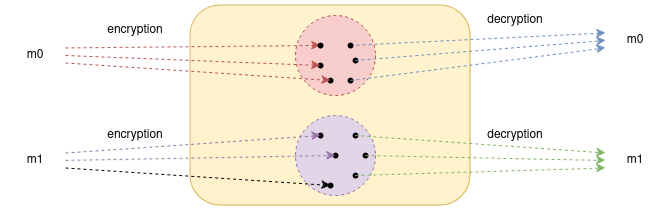

The diagram above was exported from draw.io. Its source (the exported page's mxGraphModel, read from the mxfile embedded in the PNG):
<mxGraphModel dx="1364" dy="758" grid="1" gridSize="10" guides="1" tooltips="1" connect="1" arrows="1" fold="1" page="1" pageScale="1" pageWidth="850" pageHeight="1100" math="0" shadow="0">
  <root>
    <mxCell id="0" />
    <mxCell id="1" parent="0" />
    <mxCell id="VegbOxexbttxE8yrLyPd-1" value="" style="rounded=1;whiteSpace=wrap;html=1;fillColor=#fff2cc;strokeColor=#d6b656;" vertex="1" parent="1">
      <mxGeometry x="285" y="280" width="280" height="200" as="geometry" />
    </mxCell>
    <mxCell id="VegbOxexbttxE8yrLyPd-2" value="" style="ellipse;whiteSpace=wrap;html=1;aspect=fixed;dashed=1;fillColor=#f8cecc;strokeColor=#b85450;" vertex="1" parent="1">
      <mxGeometry x="390" y="290" width="80" height="80" as="geometry" />
    </mxCell>
    <mxCell id="VegbOxexbttxE8yrLyPd-3" value="" style="ellipse;whiteSpace=wrap;html=1;aspect=fixed;dashed=1;fillColor=#e1d5e7;strokeColor=#9673a6;" vertex="1" parent="1">
      <mxGeometry x="390" y="390" width="80" height="80" as="geometry" />
    </mxCell>
    <mxCell id="VegbOxexbttxE8yrLyPd-4" value="m0" style="text;html=1;align=center;verticalAlign=middle;whiteSpace=wrap;rounded=0;" vertex="1" parent="1">
      <mxGeometry x="100" y="315" width="60" height="30" as="geometry" />
    </mxCell>
    <mxCell id="VegbOxexbttxE8yrLyPd-5" value="m1" style="text;html=1;align=center;verticalAlign=middle;whiteSpace=wrap;rounded=0;" vertex="1" parent="1">
      <mxGeometry x="100" y="420" width="60" height="30" as="geometry" />
    </mxCell>
    <mxCell id="VegbOxexbttxE8yrLyPd-6" value="" style="endArrow=classic;html=1;rounded=0;exitX=1;exitY=0.25;exitDx=0;exitDy=0;entryX=0.45;entryY=0.95;entryDx=0;entryDy=0;entryPerimeter=0;dashed=1;fillColor=#f8cecc;strokeColor=#b85450;" edge="1" parent="1" source="VegbOxexbttxE8yrLyPd-4" target="VegbOxexbttxE8yrLyPd-7">
      <mxGeometry width="50" height="50" relative="1" as="geometry">
        <mxPoint x="430" y="430" as="sourcePoint" />
        <mxPoint x="480" y="380" as="targetPoint" />
      </mxGeometry>
    </mxCell>
    <mxCell id="VegbOxexbttxE8yrLyPd-7" value="" style="shape=waypoint;sketch=0;fillStyle=solid;size=6;pointerEvents=1;points=[];fillColor=none;resizable=0;rotatable=0;perimeter=centerPerimeter;snapToPoint=1;" vertex="1" parent="1">
      <mxGeometry x="405" y="310" width="20" height="20" as="geometry" />
    </mxCell>
    <mxCell id="VegbOxexbttxE8yrLyPd-8" value="" style="shape=waypoint;sketch=0;fillStyle=solid;size=6;pointerEvents=1;points=[];fillColor=none;resizable=0;rotatable=0;perimeter=centerPerimeter;snapToPoint=1;" vertex="1" parent="1">
      <mxGeometry x="405" y="330" width="20" height="20" as="geometry" />
    </mxCell>
    <mxCell id="VegbOxexbttxE8yrLyPd-9" value="" style="shape=waypoint;sketch=0;fillStyle=solid;size=6;pointerEvents=1;points=[];fillColor=none;resizable=0;rotatable=0;perimeter=centerPerimeter;snapToPoint=1;" vertex="1" parent="1">
      <mxGeometry x="415" y="345" width="20" height="20" as="geometry" />
    </mxCell>
    <mxCell id="VegbOxexbttxE8yrLyPd-11" value="" style="shape=waypoint;sketch=0;fillStyle=solid;size=6;pointerEvents=1;points=[];fillColor=none;resizable=0;rotatable=0;perimeter=centerPerimeter;snapToPoint=1;" vertex="1" parent="1">
      <mxGeometry x="405" y="400" width="20" height="20" as="geometry" />
    </mxCell>
    <mxCell id="VegbOxexbttxE8yrLyPd-12" value="" style="shape=waypoint;sketch=0;fillStyle=solid;size=6;pointerEvents=1;points=[];fillColor=none;resizable=0;rotatable=0;perimeter=centerPerimeter;snapToPoint=1;" vertex="1" parent="1">
      <mxGeometry x="420" y="420" width="20" height="20" as="geometry" />
    </mxCell>
    <mxCell id="VegbOxexbttxE8yrLyPd-13" value="" style="shape=waypoint;sketch=0;fillStyle=solid;size=6;pointerEvents=1;points=[];fillColor=none;resizable=0;rotatable=0;perimeter=centerPerimeter;snapToPoint=1;" vertex="1" parent="1">
      <mxGeometry x="415" y="450" width="20" height="20" as="geometry" />
    </mxCell>
    <mxCell id="VegbOxexbttxE8yrLyPd-14" value="" style="endArrow=classic;html=1;rounded=0;exitX=1;exitY=0.5;exitDx=0;exitDy=0;entryX=0.35;entryY=0.3;entryDx=0;entryDy=0;entryPerimeter=0;dashed=1;fillColor=#f8cecc;strokeColor=#b85450;" edge="1" parent="1" source="VegbOxexbttxE8yrLyPd-4" target="VegbOxexbttxE8yrLyPd-8">
      <mxGeometry width="50" height="50" relative="1" as="geometry">
        <mxPoint x="400" y="420" as="sourcePoint" />
        <mxPoint x="450" y="370" as="targetPoint" />
      </mxGeometry>
    </mxCell>
    <mxCell id="VegbOxexbttxE8yrLyPd-16" value="" style="endArrow=classic;html=1;rounded=0;exitX=1;exitY=0.75;exitDx=0;exitDy=0;entryX=0.5;entryY=0.95;entryDx=0;entryDy=0;entryPerimeter=0;dashed=1;fillColor=#f8cecc;strokeColor=#b85450;" edge="1" parent="1" source="VegbOxexbttxE8yrLyPd-4" target="VegbOxexbttxE8yrLyPd-9">
      <mxGeometry width="50" height="50" relative="1" as="geometry">
        <mxPoint x="400" y="420" as="sourcePoint" />
        <mxPoint x="450" y="370" as="targetPoint" />
      </mxGeometry>
    </mxCell>
    <mxCell id="VegbOxexbttxE8yrLyPd-17" value="" style="endArrow=classic;html=1;rounded=0;exitX=1;exitY=0.25;exitDx=0;exitDy=0;fillColor=#e1d5e7;strokeColor=#9673a6;dashed=1;" edge="1" parent="1" source="VegbOxexbttxE8yrLyPd-5" target="VegbOxexbttxE8yrLyPd-11">
      <mxGeometry width="50" height="50" relative="1" as="geometry">
        <mxPoint x="400" y="420" as="sourcePoint" />
        <mxPoint x="450" y="370" as="targetPoint" />
      </mxGeometry>
    </mxCell>
    <mxCell id="VegbOxexbttxE8yrLyPd-18" value="" style="endArrow=classic;html=1;rounded=0;exitX=1;exitY=0.5;exitDx=0;exitDy=0;dashed=1;fillColor=#e1d5e7;strokeColor=#9673a6;" edge="1" parent="1" source="VegbOxexbttxE8yrLyPd-5" target="VegbOxexbttxE8yrLyPd-12">
      <mxGeometry width="50" height="50" relative="1" as="geometry">
        <mxPoint x="400" y="420" as="sourcePoint" />
        <mxPoint x="450" y="370" as="targetPoint" />
      </mxGeometry>
    </mxCell>
    <mxCell id="VegbOxexbttxE8yrLyPd-19" value="" style="endArrow=classic;html=1;rounded=0;exitX=1;exitY=0.75;exitDx=0;exitDy=0;entryX=0.2;entryY=0.95;entryDx=0;entryDy=0;entryPerimeter=0;dashed=1;" edge="1" parent="1" source="VegbOxexbttxE8yrLyPd-5" target="VegbOxexbttxE8yrLyPd-13">
      <mxGeometry width="50" height="50" relative="1" as="geometry">
        <mxPoint x="400" y="420" as="sourcePoint" />
        <mxPoint x="450" y="370" as="targetPoint" />
      </mxGeometry>
    </mxCell>
    <mxCell id="VegbOxexbttxE8yrLyPd-20" value="encryption" style="text;html=1;align=center;verticalAlign=middle;whiteSpace=wrap;rounded=0;" vertex="1" parent="1">
      <mxGeometry x="200" y="290" width="60" height="30" as="geometry" />
    </mxCell>
    <mxCell id="VegbOxexbttxE8yrLyPd-21" value="encryption" style="text;html=1;align=center;verticalAlign=middle;whiteSpace=wrap;rounded=0;" vertex="1" parent="1">
      <mxGeometry x="200" y="395" width="60" height="30" as="geometry" />
    </mxCell>
    <mxCell id="VegbOxexbttxE8yrLyPd-22" value="m0" style="text;html=1;align=center;verticalAlign=middle;whiteSpace=wrap;rounded=0;" vertex="1" parent="1">
      <mxGeometry x="700" y="300" width="60" height="30" as="geometry" />
    </mxCell>
    <mxCell id="VegbOxexbttxE8yrLyPd-23" value="m1" style="text;html=1;align=center;verticalAlign=middle;whiteSpace=wrap;rounded=0;" vertex="1" parent="1">
      <mxGeometry x="700" y="420" width="60" height="30" as="geometry" />
    </mxCell>
    <mxCell id="VegbOxexbttxE8yrLyPd-24" value="" style="endArrow=classic;html=1;rounded=0;entryX=0;entryY=0.25;entryDx=0;entryDy=0;fillColor=#dae8fc;strokeColor=#6c8ebf;dashed=1;" edge="1" parent="1" source="VegbOxexbttxE8yrLyPd-25" target="VegbOxexbttxE8yrLyPd-22">
      <mxGeometry width="50" height="50" relative="1" as="geometry">
        <mxPoint x="400" y="420" as="sourcePoint" />
        <mxPoint x="450" y="370" as="targetPoint" />
      </mxGeometry>
    </mxCell>
    <mxCell id="VegbOxexbttxE8yrLyPd-25" value="" style="shape=waypoint;sketch=0;fillStyle=solid;size=6;pointerEvents=1;points=[];fillColor=none;resizable=0;rotatable=0;perimeter=centerPerimeter;snapToPoint=1;" vertex="1" parent="1">
      <mxGeometry x="435" y="310" width="20" height="20" as="geometry" />
    </mxCell>
    <mxCell id="VegbOxexbttxE8yrLyPd-26" value="" style="shape=waypoint;sketch=0;fillStyle=solid;size=6;pointerEvents=1;points=[];fillColor=none;resizable=0;rotatable=0;perimeter=centerPerimeter;snapToPoint=1;" vertex="1" parent="1">
      <mxGeometry x="440" y="325" width="20" height="20" as="geometry" />
    </mxCell>
    <mxCell id="VegbOxexbttxE8yrLyPd-27" value="" style="shape=waypoint;sketch=0;fillStyle=solid;size=6;pointerEvents=1;points=[];fillColor=none;resizable=0;rotatable=0;perimeter=centerPerimeter;snapToPoint=1;" vertex="1" parent="1">
      <mxGeometry x="435" y="345" width="20" height="20" as="geometry" />
    </mxCell>
    <mxCell id="VegbOxexbttxE8yrLyPd-28" value="" style="shape=waypoint;sketch=0;fillStyle=solid;size=6;pointerEvents=1;points=[];fillColor=none;resizable=0;rotatable=0;perimeter=centerPerimeter;snapToPoint=1;" vertex="1" parent="1">
      <mxGeometry x="440" y="400" width="20" height="20" as="geometry" />
    </mxCell>
    <mxCell id="VegbOxexbttxE8yrLyPd-29" value="" style="shape=waypoint;sketch=0;fillStyle=solid;size=6;pointerEvents=1;points=[];fillColor=none;resizable=0;rotatable=0;perimeter=centerPerimeter;snapToPoint=1;" vertex="1" parent="1">
      <mxGeometry x="450" y="420" width="20" height="20" as="geometry" />
    </mxCell>
    <mxCell id="VegbOxexbttxE8yrLyPd-30" value="" style="shape=waypoint;sketch=0;fillStyle=solid;size=6;pointerEvents=1;points=[];fillColor=none;resizable=0;rotatable=0;perimeter=centerPerimeter;snapToPoint=1;" vertex="1" parent="1">
      <mxGeometry x="440" y="440" width="20" height="20" as="geometry" />
    </mxCell>
    <mxCell id="VegbOxexbttxE8yrLyPd-31" value="" style="endArrow=classic;html=1;rounded=0;entryX=0;entryY=0.5;entryDx=0;entryDy=0;exitX=0.9;exitY=0.65;exitDx=0;exitDy=0;exitPerimeter=0;fillColor=#dae8fc;strokeColor=#6c8ebf;dashed=1;" edge="1" parent="1" source="VegbOxexbttxE8yrLyPd-26" target="VegbOxexbttxE8yrLyPd-22">
      <mxGeometry width="50" height="50" relative="1" as="geometry">
        <mxPoint x="400" y="420" as="sourcePoint" />
        <mxPoint x="450" y="370" as="targetPoint" />
      </mxGeometry>
    </mxCell>
    <mxCell id="VegbOxexbttxE8yrLyPd-32" value="" style="endArrow=classic;html=1;rounded=0;entryX=0;entryY=0.75;entryDx=0;entryDy=0;exitX=0.9;exitY=0.6;exitDx=0;exitDy=0;exitPerimeter=0;dashed=1;fillColor=#dae8fc;strokeColor=#6c8ebf;" edge="1" parent="1" source="VegbOxexbttxE8yrLyPd-27" target="VegbOxexbttxE8yrLyPd-22">
      <mxGeometry width="50" height="50" relative="1" as="geometry">
        <mxPoint x="400" y="420" as="sourcePoint" />
        <mxPoint x="450" y="370" as="targetPoint" />
      </mxGeometry>
    </mxCell>
    <mxCell id="VegbOxexbttxE8yrLyPd-33" value="" style="endArrow=classic;html=1;rounded=0;entryX=0;entryY=0.25;entryDx=0;entryDy=0;exitX=0.5;exitY=0.8;exitDx=0;exitDy=0;exitPerimeter=0;fillColor=#d5e8d4;strokeColor=#82b366;dashed=1;" edge="1" parent="1" source="VegbOxexbttxE8yrLyPd-28" target="VegbOxexbttxE8yrLyPd-23">
      <mxGeometry width="50" height="50" relative="1" as="geometry">
        <mxPoint x="400" y="420" as="sourcePoint" />
        <mxPoint x="450" y="370" as="targetPoint" />
      </mxGeometry>
    </mxCell>
    <mxCell id="VegbOxexbttxE8yrLyPd-34" value="" style="endArrow=classic;html=1;rounded=0;entryX=0;entryY=0.5;entryDx=0;entryDy=0;dashed=1;fillColor=#d5e8d4;strokeColor=#82b366;" edge="1" parent="1" source="VegbOxexbttxE8yrLyPd-29" target="VegbOxexbttxE8yrLyPd-23">
      <mxGeometry width="50" height="50" relative="1" as="geometry">
        <mxPoint x="400" y="420" as="sourcePoint" />
        <mxPoint x="450" y="370" as="targetPoint" />
      </mxGeometry>
    </mxCell>
    <mxCell id="VegbOxexbttxE8yrLyPd-35" value="" style="endArrow=classic;html=1;rounded=0;entryX=0;entryY=0.75;entryDx=0;entryDy=0;exitX=0.3;exitY=0.55;exitDx=0;exitDy=0;exitPerimeter=0;dashed=1;fillColor=#d5e8d4;strokeColor=#82b366;" edge="1" parent="1" source="VegbOxexbttxE8yrLyPd-30" target="VegbOxexbttxE8yrLyPd-23">
      <mxGeometry width="50" height="50" relative="1" as="geometry">
        <mxPoint x="400" y="420" as="sourcePoint" />
        <mxPoint x="450" y="370" as="targetPoint" />
      </mxGeometry>
    </mxCell>
    <mxCell id="VegbOxexbttxE8yrLyPd-36" value="decryption" style="text;html=1;align=center;verticalAlign=middle;whiteSpace=wrap;rounded=0;" vertex="1" parent="1">
      <mxGeometry x="580" y="280" width="60" height="30" as="geometry" />
    </mxCell>
    <mxCell id="VegbOxexbttxE8yrLyPd-37" value="decryption" style="text;html=1;align=center;verticalAlign=middle;whiteSpace=wrap;rounded=0;" vertex="1" parent="1">
      <mxGeometry x="580" y="395" width="60" height="30" as="geometry" />
    </mxCell>
  </root>
</mxGraphModel>